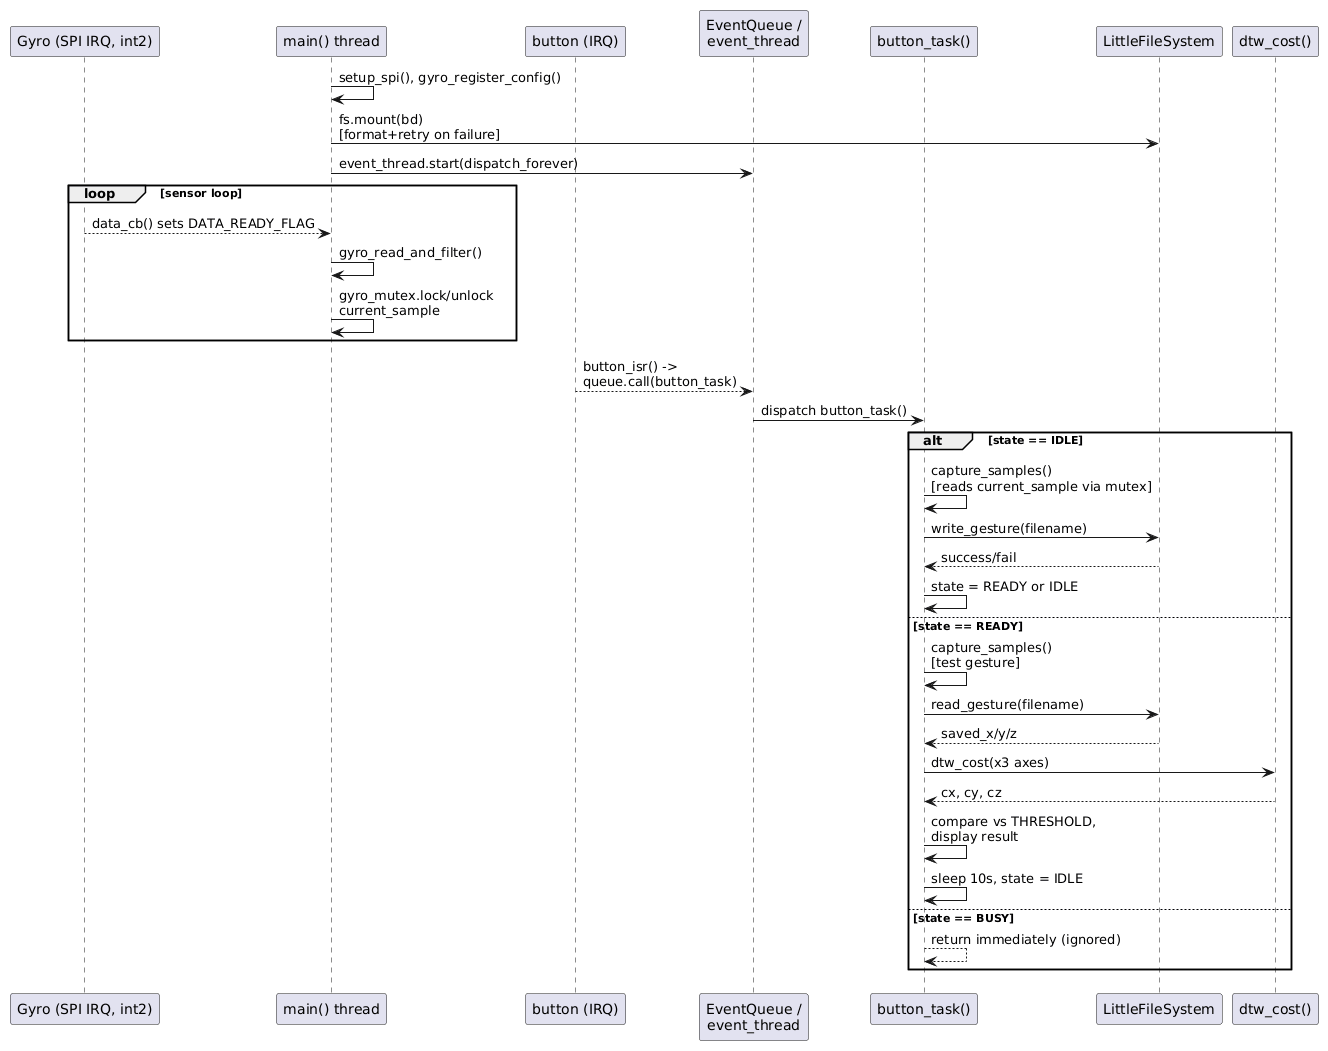

The diagram above was rendered by PlantUML. Its source (embedded in the PNG):
@startuml
participant "Gyro (SPI IRQ, int2)" as HW
participant "main() thread" as Main
participant "button (IRQ)" as Btn
participant "EventQueue /\nevent_thread" as Queue
participant "button_task()" as Task
participant "LittleFileSystem" as Flash
participant "dtw_cost()" as DTW

Main -> Main : setup_spi(), gyro_register_config()
Main -> Flash : fs.mount(bd)\n[format+retry on failure]
Main -> Queue : event_thread.start(dispatch_forever)

loop sensor loop
    HW --> Main : data_cb() sets DATA_READY_FLAG
    Main -> Main : gyro_read_and_filter()
    Main -> Main : gyro_mutex.lock/unlock\ncurrent_sample
end

Btn --> Queue : button_isr() ->\nqueue.call(button_task)
Queue -> Task : dispatch button_task()

alt state == IDLE
    Task -> Task : capture_samples()\n[reads current_sample via mutex]
    Task -> Flash : write_gesture(filename)
    Flash --> Task : success/fail
    Task -> Task : state = READY or IDLE
else state == READY
    Task -> Task : capture_samples()\n[test gesture]
    Task -> Flash : read_gesture(filename)
    Flash --> Task : saved_x/y/z
    Task -> DTW : dtw_cost(x3 axes)
    DTW --> Task : cx, cy, cz
    Task -> Task : compare vs THRESHOLD,\ndisplay result
    Task -> Task : sleep 10s, state = IDLE
else state == BUSY
    Task --> Task : return immediately (ignored)
end
@enduml